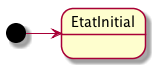

The diagram above was rendered by PlantUML. Its source (embedded in the PNG):
@startuml
' File where const and functions are defined:

' Default settings
'-----------------------------------
' left to right direction 'does not work for sequence diagrams :-(
hide circle
hide empty members
hide methods

' Attribute and name values (for translation purpose). Add anything you need, but don't modify!
'-----------------------------------

' Usefull functions
'-----------------------------------

'-----------------------------------

state EtatInitial
[*] -> EtatInitial

@enduml